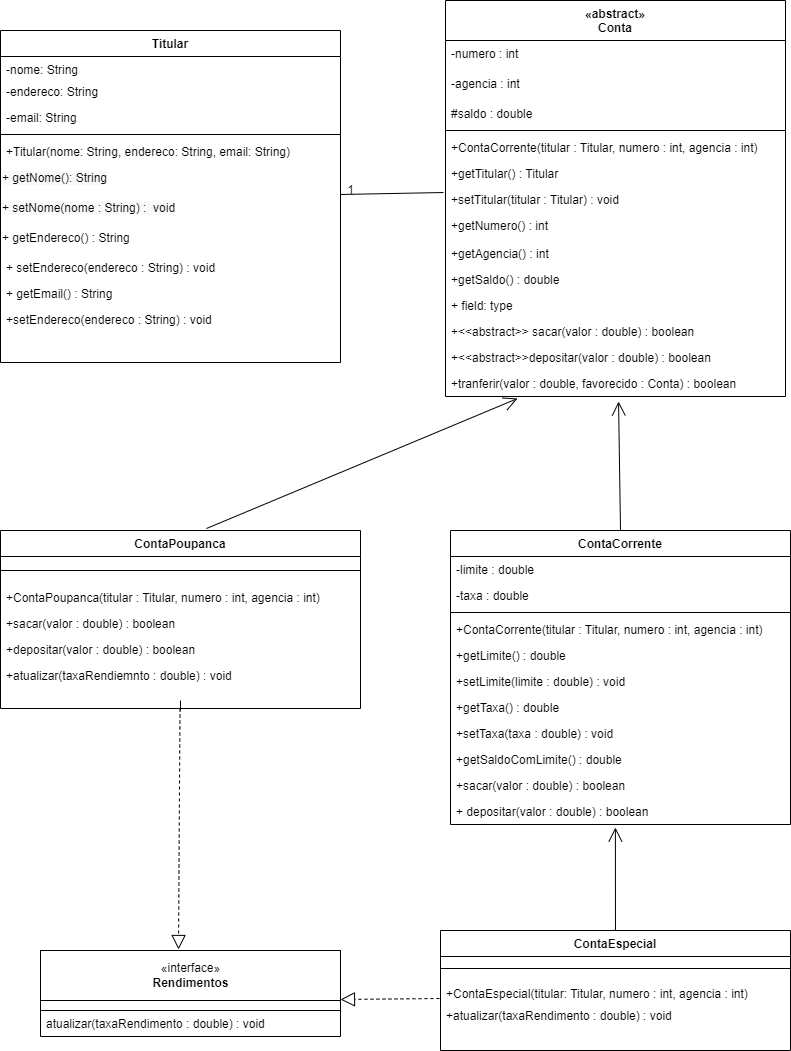

The diagram above was exported from draw.io. Its source (the exported page's mxGraphModel, read from the mxfile embedded in the PNG):
<mxGraphModel dx="942" dy="1694" grid="1" gridSize="10" guides="1" tooltips="1" connect="1" arrows="1" fold="1" page="1" pageScale="1" pageWidth="827" pageHeight="1169" math="0" shadow="0">
  <root>
    <mxCell id="WIyWlLk6GJQsqaUBKTNV-0" />
    <mxCell id="WIyWlLk6GJQsqaUBKTNV-1" parent="WIyWlLk6GJQsqaUBKTNV-0" />
    <mxCell id="zkfFHV4jXpPFQw0GAbJ--0" value="Titular" style="swimlane;fontStyle=1;align=center;verticalAlign=top;childLayout=stackLayout;horizontal=1;startSize=26;horizontalStack=0;resizeParent=1;resizeLast=0;collapsible=1;marginBottom=0;rounded=0;shadow=0;strokeWidth=1;" parent="WIyWlLk6GJQsqaUBKTNV-1" vertex="1">
      <mxGeometry x="20" y="-110" width="340" height="332" as="geometry">
        <mxRectangle x="230" y="140" width="160" height="26" as="alternateBounds" />
      </mxGeometry>
    </mxCell>
    <mxCell id="zkfFHV4jXpPFQw0GAbJ--1" value="-nome: String" style="text;align=left;verticalAlign=top;spacingLeft=4;spacingRight=4;overflow=hidden;rotatable=0;points=[[0,0.5],[1,0.5]];portConstraint=eastwest;" parent="zkfFHV4jXpPFQw0GAbJ--0" vertex="1">
      <mxGeometry y="26" width="340" height="22" as="geometry" />
    </mxCell>
    <mxCell id="zkfFHV4jXpPFQw0GAbJ--2" value="-endereco: String" style="text;align=left;verticalAlign=top;spacingLeft=4;spacingRight=4;overflow=hidden;rotatable=0;points=[[0,0.5],[1,0.5]];portConstraint=eastwest;rounded=0;shadow=0;html=0;" parent="zkfFHV4jXpPFQw0GAbJ--0" vertex="1">
      <mxGeometry y="48" width="340" height="26" as="geometry" />
    </mxCell>
    <mxCell id="zkfFHV4jXpPFQw0GAbJ--3" value="-email: String" style="text;align=left;verticalAlign=top;spacingLeft=4;spacingRight=4;overflow=hidden;rotatable=0;points=[[0,0.5],[1,0.5]];portConstraint=eastwest;rounded=0;shadow=0;html=0;" parent="zkfFHV4jXpPFQw0GAbJ--0" vertex="1">
      <mxGeometry y="74" width="340" height="26" as="geometry" />
    </mxCell>
    <mxCell id="zkfFHV4jXpPFQw0GAbJ--4" value="" style="line;html=1;strokeWidth=1;align=left;verticalAlign=middle;spacingTop=-1;spacingLeft=3;spacingRight=3;rotatable=0;labelPosition=right;points=[];portConstraint=eastwest;" parent="zkfFHV4jXpPFQw0GAbJ--0" vertex="1">
      <mxGeometry y="100" width="340" height="8" as="geometry" />
    </mxCell>
    <mxCell id="c9nx6I6Vi9hi7fwyOLcJ-54" value="+Titular(nome: String, endereco: String, email: String)" style="text;strokeColor=none;fillColor=none;align=left;verticalAlign=top;spacingLeft=4;spacingRight=4;overflow=hidden;rotatable=0;points=[[0,0.5],[1,0.5]];portConstraint=eastwest;" parent="zkfFHV4jXpPFQw0GAbJ--0" vertex="1">
      <mxGeometry y="108" width="340" height="26" as="geometry" />
    </mxCell>
    <mxCell id="c9nx6I6Vi9hi7fwyOLcJ-66" value="&lt;span style=&quot;color: rgb(0 , 0 , 0) ; font-family: &amp;#34;helvetica&amp;#34; ; font-size: 12px ; font-style: normal ; font-weight: 400 ; letter-spacing: normal ; text-align: left ; text-indent: 0px ; text-transform: none ; word-spacing: 0px ; background-color: rgb(248 , 249 , 250) ; display: inline ; float: none&quot;&gt;+ getNome(): String&lt;/span&gt;" style="text;whiteSpace=wrap;html=1;" parent="zkfFHV4jXpPFQw0GAbJ--0" vertex="1">
      <mxGeometry y="134" width="340" height="30" as="geometry" />
    </mxCell>
    <mxCell id="c9nx6I6Vi9hi7fwyOLcJ-65" value="&lt;span style=&quot;color: rgb(0 , 0 , 0) ; font-family: &amp;#34;helvetica&amp;#34; ; font-size: 12px ; font-style: normal ; font-weight: 400 ; letter-spacing: normal ; text-align: left ; text-indent: 0px ; text-transform: none ; word-spacing: 0px ; background-color: rgb(248 , 249 , 250) ; display: inline ; float: none&quot;&gt;+ setNome(nome : String) :&amp;nbsp; void&lt;/span&gt;" style="text;whiteSpace=wrap;html=1;" parent="zkfFHV4jXpPFQw0GAbJ--0" vertex="1">
      <mxGeometry y="164" width="340" height="30" as="geometry" />
    </mxCell>
    <mxCell id="c9nx6I6Vi9hi7fwyOLcJ-64" value="&lt;span&gt;+ getEndereco() : String&lt;/span&gt;" style="text;whiteSpace=wrap;html=1;" parent="zkfFHV4jXpPFQw0GAbJ--0" vertex="1">
      <mxGeometry y="194" width="340" height="30" as="geometry" />
    </mxCell>
    <mxCell id="c9nx6I6Vi9hi7fwyOLcJ-53" value="+ setEndereco(endereco : String) : void" style="text;strokeColor=none;fillColor=none;align=left;verticalAlign=top;spacingLeft=4;spacingRight=4;overflow=hidden;rotatable=0;points=[[0,0.5],[1,0.5]];portConstraint=eastwest;" parent="zkfFHV4jXpPFQw0GAbJ--0" vertex="1">
      <mxGeometry y="224" width="340" height="26" as="geometry" />
    </mxCell>
    <mxCell id="c9nx6I6Vi9hi7fwyOLcJ-55" value="+ getEmail() : String" style="text;strokeColor=none;fillColor=none;align=left;verticalAlign=top;spacingLeft=4;spacingRight=4;overflow=hidden;rotatable=0;points=[[0,0.5],[1,0.5]];portConstraint=eastwest;" parent="zkfFHV4jXpPFQw0GAbJ--0" vertex="1">
      <mxGeometry y="250" width="340" height="26" as="geometry" />
    </mxCell>
    <mxCell id="c9nx6I6Vi9hi7fwyOLcJ-69" value="+setEndereco(endereco : String) : void" style="text;strokeColor=none;fillColor=none;align=left;verticalAlign=top;spacingLeft=4;spacingRight=4;overflow=hidden;rotatable=0;points=[[0,0.5],[1,0.5]];portConstraint=eastwest;" parent="zkfFHV4jXpPFQw0GAbJ--0" vertex="1">
      <mxGeometry y="276" width="340" height="26" as="geometry" />
    </mxCell>
    <mxCell id="zkfFHV4jXpPFQw0GAbJ--6" value="ContaPoupanca" style="swimlane;fontStyle=1;align=center;verticalAlign=top;childLayout=stackLayout;horizontal=1;startSize=26;horizontalStack=0;resizeParent=1;resizeLast=0;collapsible=1;marginBottom=0;rounded=0;shadow=0;strokeWidth=1;" parent="WIyWlLk6GJQsqaUBKTNV-1" vertex="1">
      <mxGeometry x="20" y="390" width="360" height="178" as="geometry">
        <mxRectangle x="130" y="380" width="160" height="26" as="alternateBounds" />
      </mxGeometry>
    </mxCell>
    <mxCell id="zkfFHV4jXpPFQw0GAbJ--9" value="" style="line;html=1;strokeWidth=1;align=left;verticalAlign=middle;spacingTop=-1;spacingLeft=3;spacingRight=3;rotatable=0;labelPosition=right;points=[];portConstraint=eastwest;" parent="zkfFHV4jXpPFQw0GAbJ--6" vertex="1">
      <mxGeometry y="26" width="360" height="28" as="geometry" />
    </mxCell>
    <mxCell id="c9nx6I6Vi9hi7fwyOLcJ-41" value="+ContaPoupanca(titular : Titular, numero : int, agencia : int)" style="text;strokeColor=none;fillColor=none;align=left;verticalAlign=top;spacingLeft=4;spacingRight=4;overflow=hidden;rotatable=0;points=[[0,0.5],[1,0.5]];portConstraint=eastwest;" parent="zkfFHV4jXpPFQw0GAbJ--6" vertex="1">
      <mxGeometry y="54" width="360" height="26" as="geometry" />
    </mxCell>
    <mxCell id="c9nx6I6Vi9hi7fwyOLcJ-43" value="+sacar(valor : double) : boolean" style="text;strokeColor=none;fillColor=none;align=left;verticalAlign=top;spacingLeft=4;spacingRight=4;overflow=hidden;rotatable=0;points=[[0,0.5],[1,0.5]];portConstraint=eastwest;" parent="zkfFHV4jXpPFQw0GAbJ--6" vertex="1">
      <mxGeometry y="80" width="360" height="26" as="geometry" />
    </mxCell>
    <mxCell id="c9nx6I6Vi9hi7fwyOLcJ-11" value="+depositar(valor : double) : boolean" style="text;strokeColor=none;fillColor=none;align=left;verticalAlign=top;spacingLeft=4;spacingRight=4;overflow=hidden;rotatable=0;points=[[0,0.5],[1,0.5]];portConstraint=eastwest;" parent="zkfFHV4jXpPFQw0GAbJ--6" vertex="1">
      <mxGeometry y="106" width="360" height="26" as="geometry" />
    </mxCell>
    <mxCell id="c9nx6I6Vi9hi7fwyOLcJ-16" value="+atualizar(taxaRendiemnto : double) : void" style="text;strokeColor=none;fillColor=none;align=left;verticalAlign=top;spacingLeft=4;spacingRight=4;overflow=hidden;rotatable=0;points=[[0,0.5],[1,0.5]];portConstraint=eastwest;" parent="zkfFHV4jXpPFQw0GAbJ--6" vertex="1">
      <mxGeometry y="132" width="360" height="26" as="geometry" />
    </mxCell>
    <mxCell id="zkfFHV4jXpPFQw0GAbJ--13" value="ContaCorrente" style="swimlane;fontStyle=1;align=center;verticalAlign=top;childLayout=stackLayout;horizontal=1;startSize=26;horizontalStack=0;resizeParent=1;resizeLast=0;collapsible=1;marginBottom=0;rounded=0;shadow=0;strokeWidth=1;" parent="WIyWlLk6GJQsqaUBKTNV-1" vertex="1">
      <mxGeometry x="470" y="390" width="340" height="294" as="geometry">
        <mxRectangle x="340" y="380" width="170" height="26" as="alternateBounds" />
      </mxGeometry>
    </mxCell>
    <mxCell id="c9nx6I6Vi9hi7fwyOLcJ-38" value="-limite : double" style="text;strokeColor=none;fillColor=none;align=left;verticalAlign=top;spacingLeft=4;spacingRight=4;overflow=hidden;rotatable=0;points=[[0,0.5],[1,0.5]];portConstraint=eastwest;" parent="zkfFHV4jXpPFQw0GAbJ--13" vertex="1">
      <mxGeometry y="26" width="340" height="26" as="geometry" />
    </mxCell>
    <mxCell id="c9nx6I6Vi9hi7fwyOLcJ-39" value="-taxa : double" style="text;strokeColor=none;fillColor=none;align=left;verticalAlign=top;spacingLeft=4;spacingRight=4;overflow=hidden;rotatable=0;points=[[0,0.5],[1,0.5]];portConstraint=eastwest;" parent="zkfFHV4jXpPFQw0GAbJ--13" vertex="1">
      <mxGeometry y="52" width="340" height="26" as="geometry" />
    </mxCell>
    <mxCell id="zkfFHV4jXpPFQw0GAbJ--15" value="" style="line;html=1;strokeWidth=1;align=left;verticalAlign=middle;spacingTop=-1;spacingLeft=3;spacingRight=3;rotatable=0;labelPosition=right;points=[];portConstraint=eastwest;" parent="zkfFHV4jXpPFQw0GAbJ--13" vertex="1">
      <mxGeometry y="78" width="340" height="8" as="geometry" />
    </mxCell>
    <mxCell id="c9nx6I6Vi9hi7fwyOLcJ-90" value="+ContaCorrente(titular : Titular, numero : int, agencia : int)" style="text;strokeColor=none;fillColor=none;align=left;verticalAlign=top;spacingLeft=4;spacingRight=4;overflow=hidden;rotatable=0;points=[[0,0.5],[1,0.5]];portConstraint=eastwest;" parent="zkfFHV4jXpPFQw0GAbJ--13" vertex="1">
      <mxGeometry y="86" width="340" height="26" as="geometry" />
    </mxCell>
    <mxCell id="c9nx6I6Vi9hi7fwyOLcJ-89" value="+getLimite() : double" style="text;strokeColor=none;fillColor=none;align=left;verticalAlign=top;spacingLeft=4;spacingRight=4;overflow=hidden;rotatable=0;points=[[0,0.5],[1,0.5]];portConstraint=eastwest;" parent="zkfFHV4jXpPFQw0GAbJ--13" vertex="1">
      <mxGeometry y="112" width="340" height="26" as="geometry" />
    </mxCell>
    <mxCell id="c9nx6I6Vi9hi7fwyOLcJ-88" value="+setLimite(limite : double) : void" style="text;strokeColor=none;fillColor=none;align=left;verticalAlign=top;spacingLeft=4;spacingRight=4;overflow=hidden;rotatable=0;points=[[0,0.5],[1,0.5]];portConstraint=eastwest;" parent="zkfFHV4jXpPFQw0GAbJ--13" vertex="1">
      <mxGeometry y="138" width="340" height="26" as="geometry" />
    </mxCell>
    <mxCell id="c9nx6I6Vi9hi7fwyOLcJ-93" value="+getTaxa() : double" style="text;strokeColor=none;fillColor=none;align=left;verticalAlign=top;spacingLeft=4;spacingRight=4;overflow=hidden;rotatable=0;points=[[0,0.5],[1,0.5]];portConstraint=eastwest;" parent="zkfFHV4jXpPFQw0GAbJ--13" vertex="1">
      <mxGeometry y="164" width="340" height="26" as="geometry" />
    </mxCell>
    <mxCell id="c9nx6I6Vi9hi7fwyOLcJ-96" value="+setTaxa(taxa : double) : void" style="text;strokeColor=none;fillColor=none;align=left;verticalAlign=top;spacingLeft=4;spacingRight=4;overflow=hidden;rotatable=0;points=[[0,0.5],[1,0.5]];portConstraint=eastwest;" parent="zkfFHV4jXpPFQw0GAbJ--13" vertex="1">
      <mxGeometry y="190" width="340" height="26" as="geometry" />
    </mxCell>
    <mxCell id="c9nx6I6Vi9hi7fwyOLcJ-97" value="+getSaldoComLimite() : double" style="text;strokeColor=none;fillColor=none;align=left;verticalAlign=top;spacingLeft=4;spacingRight=4;overflow=hidden;rotatable=0;points=[[0,0.5],[1,0.5]];portConstraint=eastwest;" parent="zkfFHV4jXpPFQw0GAbJ--13" vertex="1">
      <mxGeometry y="216" width="340" height="26" as="geometry" />
    </mxCell>
    <mxCell id="c9nx6I6Vi9hi7fwyOLcJ-94" value="+sacar(valor : double) : boolean" style="text;strokeColor=none;fillColor=none;align=left;verticalAlign=top;spacingLeft=4;spacingRight=4;overflow=hidden;rotatable=0;points=[[0,0.5],[1,0.5]];portConstraint=eastwest;" parent="zkfFHV4jXpPFQw0GAbJ--13" vertex="1">
      <mxGeometry y="242" width="340" height="26" as="geometry" />
    </mxCell>
    <mxCell id="c9nx6I6Vi9hi7fwyOLcJ-92" value="+ depositar(valor : double) : boolean" style="text;strokeColor=none;fillColor=none;align=left;verticalAlign=top;spacingLeft=4;spacingRight=4;overflow=hidden;rotatable=0;points=[[0,0.5],[1,0.5]];portConstraint=eastwest;" parent="zkfFHV4jXpPFQw0GAbJ--13" vertex="1">
      <mxGeometry y="268" width="340" height="26" as="geometry" />
    </mxCell>
    <mxCell id="zkfFHV4jXpPFQw0GAbJ--17" value="«abstract»&#10;Conta" style="swimlane;fontStyle=1;align=center;verticalAlign=top;childLayout=stackLayout;horizontal=1;startSize=40;horizontalStack=0;resizeParent=1;resizeLast=0;collapsible=1;marginBottom=0;rounded=0;shadow=0;strokeWidth=1;" parent="WIyWlLk6GJQsqaUBKTNV-1" vertex="1">
      <mxGeometry x="465" y="-140" width="340" height="396" as="geometry">
        <mxRectangle x="460" y="30" width="160" height="26" as="alternateBounds" />
      </mxGeometry>
    </mxCell>
    <mxCell id="zkfFHV4jXpPFQw0GAbJ--18" value="-numero : int" style="text;align=left;verticalAlign=top;spacingLeft=4;spacingRight=4;overflow=hidden;rotatable=0;points=[[0,0.5],[1,0.5]];portConstraint=eastwest;" parent="zkfFHV4jXpPFQw0GAbJ--17" vertex="1">
      <mxGeometry y="40" width="340" height="30" as="geometry" />
    </mxCell>
    <mxCell id="c9nx6I6Vi9hi7fwyOLcJ-79" value="-agencia : int" style="text;strokeColor=none;fillColor=none;align=left;verticalAlign=top;spacingLeft=4;spacingRight=4;overflow=hidden;rotatable=0;points=[[0,0.5],[1,0.5]];portConstraint=eastwest;" parent="zkfFHV4jXpPFQw0GAbJ--17" vertex="1">
      <mxGeometry y="70" width="340" height="30" as="geometry" />
    </mxCell>
    <mxCell id="zkfFHV4jXpPFQw0GAbJ--19" value="#saldo : double" style="text;align=left;verticalAlign=top;spacingLeft=4;spacingRight=4;overflow=hidden;rotatable=0;points=[[0,0.5],[1,0.5]];portConstraint=eastwest;rounded=0;shadow=0;html=0;" parent="zkfFHV4jXpPFQw0GAbJ--17" vertex="1">
      <mxGeometry y="100" width="340" height="26" as="geometry" />
    </mxCell>
    <mxCell id="zkfFHV4jXpPFQw0GAbJ--23" value="" style="line;html=1;strokeWidth=1;align=left;verticalAlign=middle;spacingTop=-1;spacingLeft=3;spacingRight=3;rotatable=0;labelPosition=right;points=[];portConstraint=eastwest;" parent="zkfFHV4jXpPFQw0GAbJ--17" vertex="1">
      <mxGeometry y="126" width="340" height="8" as="geometry" />
    </mxCell>
    <mxCell id="zkfFHV4jXpPFQw0GAbJ--24" value="+ContaCorrente(titular : Titular, numero : int, agencia : int)" style="text;align=left;verticalAlign=top;spacingLeft=4;spacingRight=4;overflow=hidden;rotatable=0;points=[[0,0.5],[1,0.5]];portConstraint=eastwest;" parent="zkfFHV4jXpPFQw0GAbJ--17" vertex="1">
      <mxGeometry y="134" width="340" height="26" as="geometry" />
    </mxCell>
    <mxCell id="c9nx6I6Vi9hi7fwyOLcJ-7" value="+getTitular() : Titular" style="text;strokeColor=none;fillColor=none;align=left;verticalAlign=top;spacingLeft=4;spacingRight=4;overflow=hidden;rotatable=0;points=[[0,0.5],[1,0.5]];portConstraint=eastwest;" parent="zkfFHV4jXpPFQw0GAbJ--17" vertex="1">
      <mxGeometry y="160" width="340" height="26" as="geometry" />
    </mxCell>
    <mxCell id="c9nx6I6Vi9hi7fwyOLcJ-8" value="+setTitular(titular : Titular) : void" style="text;strokeColor=none;fillColor=none;align=left;verticalAlign=top;spacingLeft=4;spacingRight=4;overflow=hidden;rotatable=0;points=[[0,0.5],[1,0.5]];portConstraint=eastwest;" parent="zkfFHV4jXpPFQw0GAbJ--17" vertex="1">
      <mxGeometry y="186" width="340" height="26" as="geometry" />
    </mxCell>
    <mxCell id="c9nx6I6Vi9hi7fwyOLcJ-9" value="+getNumero() : int" style="text;strokeColor=none;fillColor=none;align=left;verticalAlign=top;spacingLeft=4;spacingRight=4;overflow=hidden;rotatable=0;points=[[0,0.5],[1,0.5]];portConstraint=eastwest;" parent="zkfFHV4jXpPFQw0GAbJ--17" vertex="1">
      <mxGeometry y="212" width="340" height="28" as="geometry" />
    </mxCell>
    <mxCell id="c9nx6I6Vi9hi7fwyOLcJ-107" value="+getAgencia() : int" style="text;strokeColor=none;fillColor=none;align=left;verticalAlign=top;spacingLeft=4;spacingRight=4;overflow=hidden;rotatable=0;points=[[0,0.5],[1,0.5]];portConstraint=eastwest;" parent="zkfFHV4jXpPFQw0GAbJ--17" vertex="1">
      <mxGeometry y="240" width="340" height="26" as="geometry" />
    </mxCell>
    <mxCell id="c9nx6I6Vi9hi7fwyOLcJ-108" value="+getSaldo() : double" style="text;strokeColor=none;fillColor=none;align=left;verticalAlign=top;spacingLeft=4;spacingRight=4;overflow=hidden;rotatable=0;points=[[0,0.5],[1,0.5]];portConstraint=eastwest;" parent="zkfFHV4jXpPFQw0GAbJ--17" vertex="1">
      <mxGeometry y="266" width="340" height="26" as="geometry" />
    </mxCell>
    <mxCell id="c9nx6I6Vi9hi7fwyOLcJ-109" value="+ field: type" style="text;strokeColor=none;fillColor=none;align=left;verticalAlign=top;spacingLeft=4;spacingRight=4;overflow=hidden;rotatable=0;points=[[0,0.5],[1,0.5]];portConstraint=eastwest;" parent="zkfFHV4jXpPFQw0GAbJ--17" vertex="1">
      <mxGeometry y="292" width="340" height="26" as="geometry" />
    </mxCell>
    <mxCell id="c9nx6I6Vi9hi7fwyOLcJ-112" value="+&lt;&lt;abstract&gt;&gt; sacar(valor : double) : boolean" style="text;strokeColor=none;fillColor=none;align=left;verticalAlign=top;spacingLeft=4;spacingRight=4;overflow=hidden;rotatable=0;points=[[0,0.5],[1,0.5]];portConstraint=eastwest;" parent="zkfFHV4jXpPFQw0GAbJ--17" vertex="1">
      <mxGeometry y="318" width="340" height="26" as="geometry" />
    </mxCell>
    <mxCell id="c9nx6I6Vi9hi7fwyOLcJ-113" value="+&lt;&lt;abstract&gt;&gt;depositar(valor : double) : boolean" style="text;strokeColor=none;fillColor=none;align=left;verticalAlign=top;spacingLeft=4;spacingRight=4;overflow=hidden;rotatable=0;points=[[0,0.5],[1,0.5]];portConstraint=eastwest;" parent="zkfFHV4jXpPFQw0GAbJ--17" vertex="1">
      <mxGeometry y="344" width="340" height="26" as="geometry" />
    </mxCell>
    <mxCell id="c9nx6I6Vi9hi7fwyOLcJ-111" value="+tranferir(valor : double, favorecido : Conta) : boolean" style="text;strokeColor=none;fillColor=none;align=left;verticalAlign=top;spacingLeft=4;spacingRight=4;overflow=hidden;rotatable=0;points=[[0,0.5],[1,0.5]];portConstraint=eastwest;" parent="zkfFHV4jXpPFQw0GAbJ--17" vertex="1">
      <mxGeometry y="370" width="340" height="26" as="geometry" />
    </mxCell>
    <mxCell id="c9nx6I6Vi9hi7fwyOLcJ-0" value="ContaEspecial" style="swimlane;fontStyle=1;align=center;verticalAlign=top;childLayout=stackLayout;horizontal=1;startSize=26;horizontalStack=0;resizeParent=1;resizeLast=0;collapsible=1;marginBottom=0;rounded=0;shadow=0;strokeWidth=1;" parent="WIyWlLk6GJQsqaUBKTNV-1" vertex="1">
      <mxGeometry x="460" y="790" width="350" height="120" as="geometry">
        <mxRectangle x="340" y="380" width="170" height="26" as="alternateBounds" />
      </mxGeometry>
    </mxCell>
    <mxCell id="c9nx6I6Vi9hi7fwyOLcJ-2" value="" style="line;html=1;strokeWidth=1;align=left;verticalAlign=middle;spacingTop=-1;spacingLeft=3;spacingRight=3;rotatable=0;labelPosition=right;points=[];portConstraint=eastwest;" parent="c9nx6I6Vi9hi7fwyOLcJ-0" vertex="1">
      <mxGeometry y="26" width="350" height="24" as="geometry" />
    </mxCell>
    <mxCell id="c9nx6I6Vi9hi7fwyOLcJ-32" value="+ContaEspecial(titular: Titular, numero : int, agencia : int)" style="text;strokeColor=none;fillColor=none;align=left;verticalAlign=top;spacingLeft=4;spacingRight=4;overflow=hidden;rotatable=0;points=[[0,0.5],[1,0.5]];portConstraint=eastwest;" parent="c9nx6I6Vi9hi7fwyOLcJ-0" vertex="1">
      <mxGeometry y="50" width="350" height="22" as="geometry" />
    </mxCell>
    <mxCell id="c9nx6I6Vi9hi7fwyOLcJ-37" value="+atualizar(taxaRendimento : double) : void" style="text;strokeColor=none;fillColor=none;align=left;verticalAlign=top;spacingLeft=4;spacingRight=4;overflow=hidden;rotatable=0;points=[[0,0.5],[1,0.5]];portConstraint=eastwest;" parent="c9nx6I6Vi9hi7fwyOLcJ-0" vertex="1">
      <mxGeometry y="72" width="350" height="26" as="geometry" />
    </mxCell>
    <mxCell id="c9nx6I6Vi9hi7fwyOLcJ-5" value="" style="endArrow=none;html=1;rounded=0;" parent="WIyWlLk6GJQsqaUBKTNV-1" edge="1">
      <mxGeometry width="50" height="50" relative="1" as="geometry">
        <mxPoint x="200" y="560" as="sourcePoint" />
        <mxPoint x="200" y="570" as="targetPoint" />
      </mxGeometry>
    </mxCell>
    <mxCell id="c9nx6I6Vi9hi7fwyOLcJ-82" value="«interface»&lt;br&gt;&lt;b&gt;Rendimentos&lt;/b&gt;" style="html=1;" parent="WIyWlLk6GJQsqaUBKTNV-1" vertex="1">
      <mxGeometry x="60" y="810" width="300" height="50" as="geometry" />
    </mxCell>
    <mxCell id="c9nx6I6Vi9hi7fwyOLcJ-83" value="" style="swimlane;fontStyle=0;childLayout=stackLayout;horizontal=1;startSize=10;fillColor=none;horizontalStack=0;resizeParent=1;resizeParentMax=0;resizeLast=0;collapsible=1;marginBottom=0;" parent="WIyWlLk6GJQsqaUBKTNV-1" vertex="1">
      <mxGeometry x="60" y="860" width="300" height="36" as="geometry" />
    </mxCell>
    <mxCell id="c9nx6I6Vi9hi7fwyOLcJ-84" value="atualizar(taxaRendimento : double) : void" style="text;strokeColor=none;fillColor=none;align=left;verticalAlign=top;spacingLeft=4;spacingRight=4;overflow=hidden;rotatable=0;points=[[0,0.5],[1,0.5]];portConstraint=eastwest;" parent="c9nx6I6Vi9hi7fwyOLcJ-83" vertex="1">
      <mxGeometry y="10" width="300" height="26" as="geometry" />
    </mxCell>
    <mxCell id="c9nx6I6Vi9hi7fwyOLcJ-101" value="" style="endArrow=block;dashed=1;endFill=0;endSize=12;html=1;rounded=0;entryX=0.46;entryY=-0.02;entryDx=0;entryDy=0;entryPerimeter=0;" parent="WIyWlLk6GJQsqaUBKTNV-1" target="c9nx6I6Vi9hi7fwyOLcJ-82" edge="1">
      <mxGeometry width="160" relative="1" as="geometry">
        <mxPoint x="199.5" y="568" as="sourcePoint" />
        <mxPoint x="199.5" y="738" as="targetPoint" />
      </mxGeometry>
    </mxCell>
    <mxCell id="c9nx6I6Vi9hi7fwyOLcJ-103" value="" style="endArrow=block;dashed=1;endFill=0;endSize=12;html=1;rounded=0;exitX=-0.003;exitY=0.818;exitDx=0;exitDy=0;exitPerimeter=0;" parent="WIyWlLk6GJQsqaUBKTNV-1" source="c9nx6I6Vi9hi7fwyOLcJ-32" edge="1">
      <mxGeometry width="160" relative="1" as="geometry">
        <mxPoint x="420" y="859" as="sourcePoint" />
        <mxPoint x="360" y="859" as="targetPoint" />
      </mxGeometry>
    </mxCell>
    <mxCell id="c9nx6I6Vi9hi7fwyOLcJ-104" value="" style="endArrow=open;endFill=1;endSize=12;html=1;rounded=0;entryX=0.485;entryY=1.115;entryDx=0;entryDy=0;entryPerimeter=0;" parent="WIyWlLk6GJQsqaUBKTNV-1" source="c9nx6I6Vi9hi7fwyOLcJ-0" target="c9nx6I6Vi9hi7fwyOLcJ-92" edge="1">
      <mxGeometry width="160" relative="1" as="geometry">
        <mxPoint x="400" y="740" as="sourcePoint" />
        <mxPoint x="490" y="740" as="targetPoint" />
      </mxGeometry>
    </mxCell>
    <mxCell id="c9nx6I6Vi9hi7fwyOLcJ-114" value="" style="endArrow=open;endFill=1;endSize=12;html=1;rounded=0;exitX=0.572;exitY=-0.011;exitDx=0;exitDy=0;exitPerimeter=0;entryX=0.212;entryY=1.077;entryDx=0;entryDy=0;entryPerimeter=0;" parent="WIyWlLk6GJQsqaUBKTNV-1" source="zkfFHV4jXpPFQw0GAbJ--6" target="c9nx6I6Vi9hi7fwyOLcJ-111" edge="1">
      <mxGeometry width="160" relative="1" as="geometry">
        <mxPoint x="240" y="330" as="sourcePoint" />
        <mxPoint x="400" y="330" as="targetPoint" />
      </mxGeometry>
    </mxCell>
    <mxCell id="c9nx6I6Vi9hi7fwyOLcJ-115" value="" style="endArrow=open;endFill=1;endSize=12;html=1;rounded=0;exitX=0.5;exitY=0;exitDx=0;exitDy=0;entryX=0.509;entryY=1.192;entryDx=0;entryDy=0;entryPerimeter=0;" parent="WIyWlLk6GJQsqaUBKTNV-1" source="zkfFHV4jXpPFQw0GAbJ--13" target="c9nx6I6Vi9hi7fwyOLcJ-111" edge="1">
      <mxGeometry width="160" relative="1" as="geometry">
        <mxPoint x="520" y="320" as="sourcePoint" />
        <mxPoint x="680" y="320" as="targetPoint" />
      </mxGeometry>
    </mxCell>
    <mxCell id="c9nx6I6Vi9hi7fwyOLcJ-116" value="" style="endArrow=none;html=1;rounded=0;exitX=1;exitY=0;exitDx=0;exitDy=0;entryX=-0.006;entryY=0.231;entryDx=0;entryDy=0;entryPerimeter=0;" parent="WIyWlLk6GJQsqaUBKTNV-1" source="c9nx6I6Vi9hi7fwyOLcJ-65" target="c9nx6I6Vi9hi7fwyOLcJ-8" edge="1">
      <mxGeometry width="50" height="50" relative="1" as="geometry">
        <mxPoint x="390" y="100" as="sourcePoint" />
        <mxPoint x="450" y="50" as="targetPoint" />
      </mxGeometry>
    </mxCell>
    <mxCell id="c9nx6I6Vi9hi7fwyOLcJ-117" value="1" style="text;html=1;align=center;verticalAlign=middle;resizable=0;points=[];autosize=1;strokeColor=none;fillColor=none;" parent="WIyWlLk6GJQsqaUBKTNV-1" vertex="1">
      <mxGeometry x="360" y="40" width="20" height="20" as="geometry" />
    </mxCell>
  </root>
</mxGraphModel>